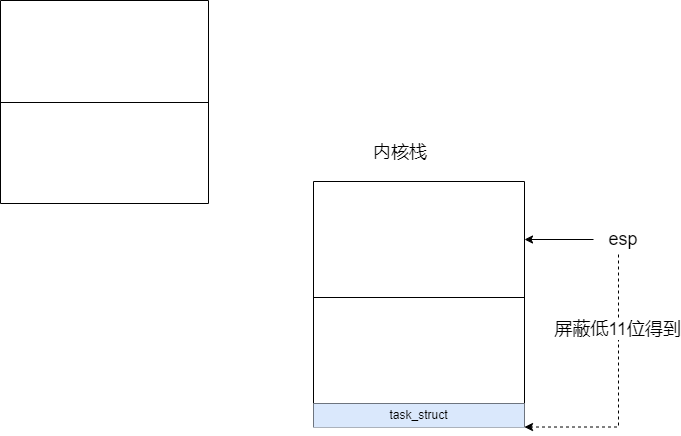

The diagram above was exported from draw.io. Its source (the exported page's mxGraphModel, read from the mxfile embedded in the PNG):
<mxGraphModel dx="1131" dy="402" grid="0" gridSize="10" guides="1" tooltips="1" connect="1" arrows="1" fold="1" page="0" pageScale="1" pageWidth="827" pageHeight="1169" math="0" shadow="0">
  <root>
    <mxCell id="0" />
    <mxCell id="1" parent="0" />
    <mxCell id="Y_mWJcyXP08NmcB7QoiO-2" value="" style="shape=table;startSize=0;container=1;collapsible=0;childLayout=tableLayout;" vertex="1" parent="1">
      <mxGeometry x="-70" y="65" width="208" height="203" as="geometry" />
    </mxCell>
    <mxCell id="Y_mWJcyXP08NmcB7QoiO-3" value="" style="shape=tableRow;horizontal=0;startSize=0;swimlaneHead=0;swimlaneBody=0;top=0;left=0;bottom=0;right=0;collapsible=0;dropTarget=0;fillColor=none;points=[[0,0.5],[1,0.5]];portConstraint=eastwest;" vertex="1" parent="Y_mWJcyXP08NmcB7QoiO-2">
      <mxGeometry width="208" height="102" as="geometry" />
    </mxCell>
    <mxCell id="Y_mWJcyXP08NmcB7QoiO-4" value="" style="shape=partialRectangle;html=1;whiteSpace=wrap;connectable=0;overflow=hidden;fillColor=none;top=0;left=0;bottom=0;right=0;pointerEvents=1;" vertex="1" parent="Y_mWJcyXP08NmcB7QoiO-3">
      <mxGeometry width="208" height="102" as="geometry">
        <mxRectangle width="208" height="102" as="alternateBounds" />
      </mxGeometry>
    </mxCell>
    <mxCell id="Y_mWJcyXP08NmcB7QoiO-5" value="" style="shape=tableRow;horizontal=0;startSize=0;swimlaneHead=0;swimlaneBody=0;top=0;left=0;bottom=0;right=0;collapsible=0;dropTarget=0;fillColor=none;points=[[0,0.5],[1,0.5]];portConstraint=eastwest;" vertex="1" parent="Y_mWJcyXP08NmcB7QoiO-2">
      <mxGeometry y="102" width="208" height="101" as="geometry" />
    </mxCell>
    <mxCell id="Y_mWJcyXP08NmcB7QoiO-6" value="" style="shape=partialRectangle;html=1;whiteSpace=wrap;connectable=0;overflow=hidden;fillColor=none;top=0;left=0;bottom=0;right=0;pointerEvents=1;" vertex="1" parent="Y_mWJcyXP08NmcB7QoiO-5">
      <mxGeometry width="208" height="101" as="geometry">
        <mxRectangle width="208" height="101" as="alternateBounds" />
      </mxGeometry>
    </mxCell>
    <mxCell id="Y_mWJcyXP08NmcB7QoiO-8" value="" style="shape=table;startSize=0;container=1;collapsible=0;childLayout=tableLayout;" vertex="1" parent="1">
      <mxGeometry x="243" y="246" width="211" height="245.51999999999998" as="geometry" />
    </mxCell>
    <mxCell id="Y_mWJcyXP08NmcB7QoiO-9" value="" style="shape=tableRow;horizontal=0;startSize=0;swimlaneHead=0;swimlaneBody=0;top=0;left=0;bottom=0;right=0;collapsible=0;dropTarget=0;fillColor=none;points=[[0,0.5],[1,0.5]];portConstraint=eastwest;" vertex="1" parent="Y_mWJcyXP08NmcB7QoiO-8">
      <mxGeometry width="211" height="116" as="geometry" />
    </mxCell>
    <mxCell id="Y_mWJcyXP08NmcB7QoiO-10" value="" style="shape=partialRectangle;html=1;whiteSpace=wrap;connectable=0;overflow=hidden;fillColor=none;top=0;left=0;bottom=0;right=0;pointerEvents=1;" vertex="1" parent="Y_mWJcyXP08NmcB7QoiO-9">
      <mxGeometry width="211" height="116" as="geometry">
        <mxRectangle width="211" height="116" as="alternateBounds" />
      </mxGeometry>
    </mxCell>
    <mxCell id="Y_mWJcyXP08NmcB7QoiO-11" value="" style="shape=tableRow;horizontal=0;startSize=0;swimlaneHead=0;swimlaneBody=0;top=0;left=0;bottom=0;right=0;collapsible=0;dropTarget=0;fillColor=none;points=[[0,0.5],[1,0.5]];portConstraint=eastwest;" vertex="1" parent="Y_mWJcyXP08NmcB7QoiO-8">
      <mxGeometry y="116" width="211" height="106" as="geometry" />
    </mxCell>
    <mxCell id="Y_mWJcyXP08NmcB7QoiO-12" value="" style="shape=partialRectangle;html=1;whiteSpace=wrap;connectable=0;overflow=hidden;fillColor=none;top=0;left=0;bottom=0;right=0;pointerEvents=1;" vertex="1" parent="Y_mWJcyXP08NmcB7QoiO-11">
      <mxGeometry width="211" height="106" as="geometry">
        <mxRectangle width="211" height="106" as="alternateBounds" />
      </mxGeometry>
    </mxCell>
    <mxCell id="Y_mWJcyXP08NmcB7QoiO-13" value="" style="shape=tableRow;horizontal=0;startSize=0;swimlaneHead=0;swimlaneBody=0;top=0;left=0;bottom=0;right=0;collapsible=0;dropTarget=0;fillColor=none;points=[[0,0.5],[1,0.5]];portConstraint=eastwest;" vertex="1" parent="Y_mWJcyXP08NmcB7QoiO-8">
      <mxGeometry y="222" width="211" height="24" as="geometry" />
    </mxCell>
    <mxCell id="Y_mWJcyXP08NmcB7QoiO-14" value="task_struct" style="shape=partialRectangle;html=1;whiteSpace=wrap;connectable=0;overflow=hidden;fillColor=#dae8fc;top=0;left=0;bottom=0;right=0;pointerEvents=1;strokeColor=#6c8ebf;" vertex="1" parent="Y_mWJcyXP08NmcB7QoiO-13">
      <mxGeometry width="211" height="24" as="geometry">
        <mxRectangle width="211" height="24" as="alternateBounds" />
      </mxGeometry>
    </mxCell>
    <mxCell id="Y_mWJcyXP08NmcB7QoiO-15" value="&lt;font style=&quot;font-size: 18px;&quot;&gt;内核栈&lt;/font&gt;" style="text;html=1;strokeColor=none;fillColor=none;align=center;verticalAlign=middle;whiteSpace=wrap;rounded=0;" vertex="1" parent="1">
      <mxGeometry x="300" y="202" width="60" height="30" as="geometry" />
    </mxCell>
    <mxCell id="Y_mWJcyXP08NmcB7QoiO-17" style="edgeStyle=orthogonalEdgeStyle;rounded=0;orthogonalLoop=1;jettySize=auto;html=1;exitX=0;exitY=0.5;exitDx=0;exitDy=0;fontSize=18;" edge="1" parent="1" source="Y_mWJcyXP08NmcB7QoiO-16" target="Y_mWJcyXP08NmcB7QoiO-9">
      <mxGeometry relative="1" as="geometry" />
    </mxCell>
    <mxCell id="Y_mWJcyXP08NmcB7QoiO-18" style="edgeStyle=orthogonalEdgeStyle;rounded=0;orthogonalLoop=1;jettySize=auto;html=1;entryX=1;entryY=1;entryDx=0;entryDy=0;fontSize=18;dashed=1;" edge="1" parent="1" source="Y_mWJcyXP08NmcB7QoiO-16" target="Y_mWJcyXP08NmcB7QoiO-8">
      <mxGeometry relative="1" as="geometry">
        <Array as="points">
          <mxPoint x="548" y="492" />
        </Array>
      </mxGeometry>
    </mxCell>
    <mxCell id="Y_mWJcyXP08NmcB7QoiO-19" value="屏蔽低11位得到" style="edgeLabel;html=1;align=center;verticalAlign=middle;resizable=0;points=[];fontSize=18;" vertex="1" connectable="0" parent="Y_mWJcyXP08NmcB7QoiO-18">
      <mxGeometry x="-0.4435" y="-2" relative="1" as="geometry">
        <mxPoint as="offset" />
      </mxGeometry>
    </mxCell>
    <mxCell id="Y_mWJcyXP08NmcB7QoiO-16" value="esp" style="text;html=1;strokeColor=none;fillColor=none;align=center;verticalAlign=middle;whiteSpace=wrap;rounded=0;fontSize=18;" vertex="1" parent="1">
      <mxGeometry x="523" y="289" width="60" height="30" as="geometry" />
    </mxCell>
  </root>
</mxGraphModel>